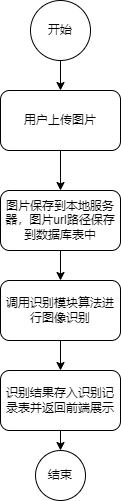

The diagram above was exported from draw.io. Its source (the exported page's mxGraphModel, read from the mxfile embedded in the PNG):
<mxGraphModel dx="1050" dy="573" grid="0" gridSize="10" guides="1" tooltips="1" connect="1" arrows="1" fold="1" page="1" pageScale="1" pageWidth="1169" pageHeight="1654" math="0" shadow="0">
  <root>
    <mxCell id="0" />
    <mxCell id="1" parent="0" />
    <mxCell id="wfj_m6VKQKWW0gymROO_-9" style="edgeStyle=orthogonalEdgeStyle;rounded=0;orthogonalLoop=1;jettySize=auto;html=1;exitX=0.5;exitY=1;exitDx=0;exitDy=0;entryX=0.5;entryY=0;entryDx=0;entryDy=0;" edge="1" parent="1" source="wfj_m6VKQKWW0gymROO_-1" target="wfj_m6VKQKWW0gymROO_-2">
      <mxGeometry relative="1" as="geometry" />
    </mxCell>
    <mxCell id="wfj_m6VKQKWW0gymROO_-1" value="开始" style="ellipse;whiteSpace=wrap;html=1;aspect=fixed;" vertex="1" parent="1">
      <mxGeometry x="320" y="80" width="60" height="60" as="geometry" />
    </mxCell>
    <mxCell id="wfj_m6VKQKWW0gymROO_-10" style="edgeStyle=orthogonalEdgeStyle;rounded=0;orthogonalLoop=1;jettySize=auto;html=1;exitX=0.5;exitY=1;exitDx=0;exitDy=0;" edge="1" parent="1" source="wfj_m6VKQKWW0gymROO_-2" target="wfj_m6VKQKWW0gymROO_-4">
      <mxGeometry relative="1" as="geometry" />
    </mxCell>
    <mxCell id="wfj_m6VKQKWW0gymROO_-2" value="用户上传图片" style="rounded=1;whiteSpace=wrap;html=1;" vertex="1" parent="1">
      <mxGeometry x="290" y="170" width="120" height="60" as="geometry" />
    </mxCell>
    <mxCell id="wfj_m6VKQKWW0gymROO_-11" value="" style="edgeStyle=orthogonalEdgeStyle;rounded=0;orthogonalLoop=1;jettySize=auto;html=1;" edge="1" parent="1" source="wfj_m6VKQKWW0gymROO_-4" target="wfj_m6VKQKWW0gymROO_-5">
      <mxGeometry relative="1" as="geometry" />
    </mxCell>
    <mxCell id="wfj_m6VKQKWW0gymROO_-4" value="图片保存到本地服务器，图片url路径保存到数据库表中" style="rounded=1;whiteSpace=wrap;html=1;" vertex="1" parent="1">
      <mxGeometry x="290" y="270" width="120" height="60" as="geometry" />
    </mxCell>
    <mxCell id="wfj_m6VKQKWW0gymROO_-14" style="edgeStyle=orthogonalEdgeStyle;rounded=0;orthogonalLoop=1;jettySize=auto;html=1;exitX=0.5;exitY=1;exitDx=0;exitDy=0;entryX=0.5;entryY=0;entryDx=0;entryDy=0;" edge="1" parent="1" source="wfj_m6VKQKWW0gymROO_-5" target="wfj_m6VKQKWW0gymROO_-6">
      <mxGeometry relative="1" as="geometry" />
    </mxCell>
    <mxCell id="wfj_m6VKQKWW0gymROO_-5" value="调用识别模块算法进行图像识别" style="rounded=1;whiteSpace=wrap;html=1;" vertex="1" parent="1">
      <mxGeometry x="290" y="360" width="120" height="60" as="geometry" />
    </mxCell>
    <mxCell id="wfj_m6VKQKWW0gymROO_-15" style="edgeStyle=orthogonalEdgeStyle;rounded=0;orthogonalLoop=1;jettySize=auto;html=1;exitX=0.5;exitY=1;exitDx=0;exitDy=0;entryX=0.5;entryY=0;entryDx=0;entryDy=0;" edge="1" parent="1" source="wfj_m6VKQKWW0gymROO_-6" target="wfj_m6VKQKWW0gymROO_-8">
      <mxGeometry relative="1" as="geometry" />
    </mxCell>
    <mxCell id="wfj_m6VKQKWW0gymROO_-6" value="识别结果存入识别记录表并返回前端展示" style="rounded=1;whiteSpace=wrap;html=1;" vertex="1" parent="1">
      <mxGeometry x="290" y="450" width="120" height="60" as="geometry" />
    </mxCell>
    <mxCell id="wfj_m6VKQKWW0gymROO_-8" value="结束" style="ellipse;whiteSpace=wrap;html=1;aspect=fixed;" vertex="1" parent="1">
      <mxGeometry x="325" y="530" width="50" height="50" as="geometry" />
    </mxCell>
  </root>
</mxGraphModel>